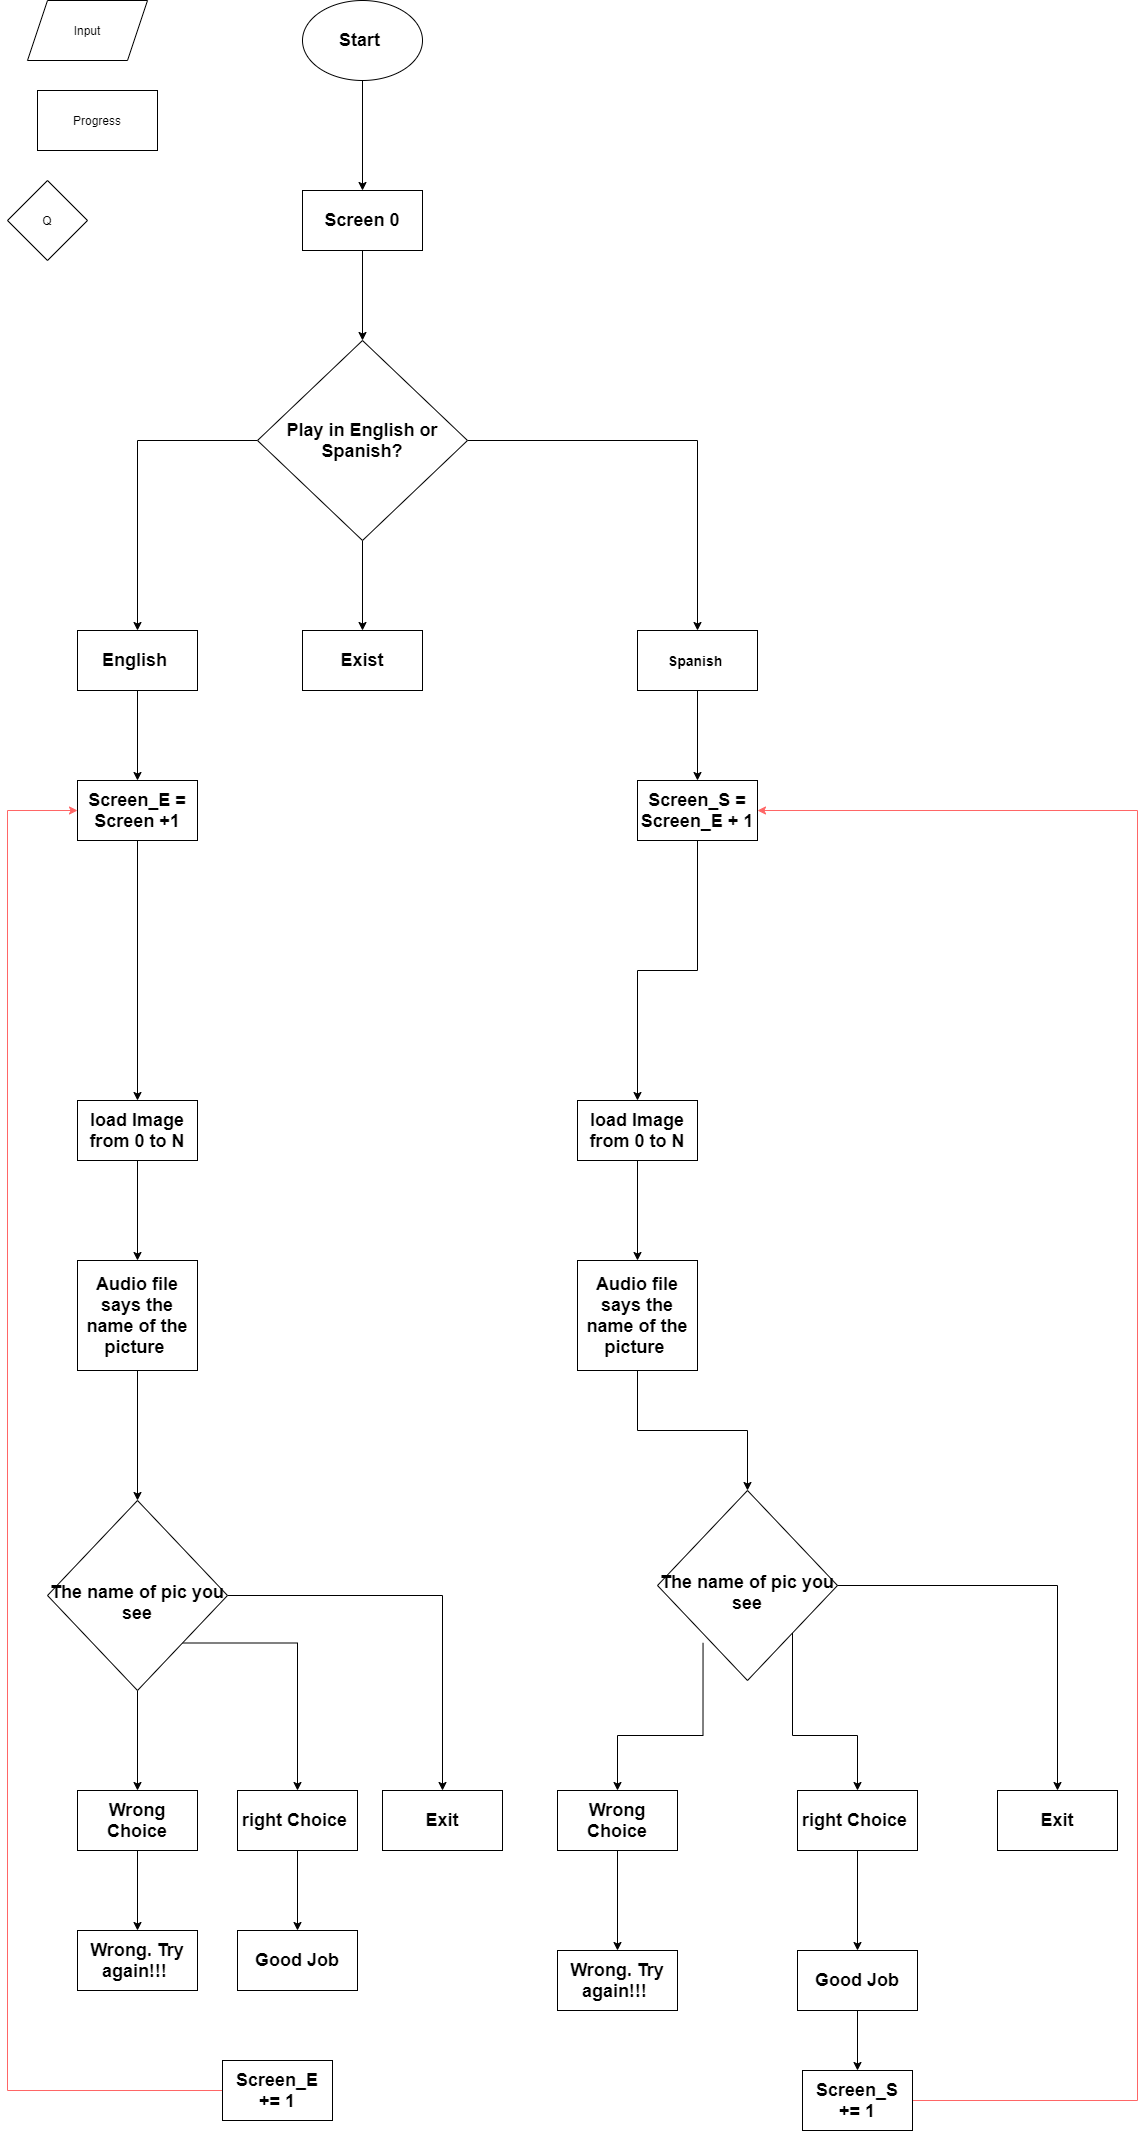

The diagram above was exported from draw.io. Its source (the exported page's mxGraphModel, read from the mxfile embedded in the PNG):
<mxGraphModel dx="1279" dy="603" grid="1" gridSize="10" guides="1" tooltips="1" connect="1" arrows="1" fold="1" page="1" pageScale="1" pageWidth="850" pageHeight="1100" math="0" shadow="0">
  <root>
    <mxCell id="0" />
    <mxCell id="1" parent="0" />
    <mxCell id="qU8igN2SSE3y33piVcxF-27" style="edgeStyle=orthogonalEdgeStyle;rounded=0;orthogonalLoop=1;jettySize=auto;html=1;entryX=0.5;entryY=0;entryDx=0;entryDy=0;" parent="1" source="aG83ZIdeavJpqrbEYlV3-1" target="aG83ZIdeavJpqrbEYlV3-2" edge="1">
      <mxGeometry relative="1" as="geometry" />
    </mxCell>
    <mxCell id="qU8igN2SSE3y33piVcxF-28" style="edgeStyle=orthogonalEdgeStyle;rounded=0;orthogonalLoop=1;jettySize=auto;html=1;entryX=0.5;entryY=0;entryDx=0;entryDy=0;" parent="1" source="aG83ZIdeavJpqrbEYlV3-1" target="aG83ZIdeavJpqrbEYlV3-3" edge="1">
      <mxGeometry relative="1" as="geometry" />
    </mxCell>
    <mxCell id="qU8igN2SSE3y33piVcxF-29" style="edgeStyle=orthogonalEdgeStyle;rounded=0;orthogonalLoop=1;jettySize=auto;html=1;strokeColor=#000000;" parent="1" source="aG83ZIdeavJpqrbEYlV3-1" target="aG83ZIdeavJpqrbEYlV3-4" edge="1">
      <mxGeometry relative="1" as="geometry" />
    </mxCell>
    <mxCell id="aG83ZIdeavJpqrbEYlV3-1" value="&lt;font style=&quot;font-size: 18px&quot;&gt;&lt;b&gt;Play in English or Spanish?&lt;/b&gt;&lt;/font&gt;" style="rhombus;whiteSpace=wrap;html=1;" parent="1" vertex="1">
      <mxGeometry x="300" y="390" width="210" height="200" as="geometry" />
    </mxCell>
    <mxCell id="qU8igN2SSE3y33piVcxF-31" value="" style="edgeStyle=orthogonalEdgeStyle;rounded=0;orthogonalLoop=1;jettySize=auto;html=1;strokeColor=#000000;" parent="1" source="aG83ZIdeavJpqrbEYlV3-2" target="qU8igN2SSE3y33piVcxF-26" edge="1">
      <mxGeometry relative="1" as="geometry" />
    </mxCell>
    <mxCell id="aG83ZIdeavJpqrbEYlV3-2" value="&lt;font style=&quot;font-size: 18px&quot;&gt;&lt;b&gt;English&amp;nbsp;&lt;/b&gt;&lt;/font&gt;" style="rounded=0;whiteSpace=wrap;html=1;" parent="1" vertex="1">
      <mxGeometry x="120" y="680" width="120" height="60" as="geometry" />
    </mxCell>
    <mxCell id="aG83ZIdeavJpqrbEYlV3-3" value="&lt;font style=&quot;font-size: 18px&quot;&gt;&lt;b&gt;Exist&lt;/b&gt;&lt;/font&gt;" style="rounded=0;whiteSpace=wrap;html=1;" parent="1" vertex="1">
      <mxGeometry x="345" y="680" width="120" height="60" as="geometry" />
    </mxCell>
    <mxCell id="qU8igN2SSE3y33piVcxF-32" value="" style="edgeStyle=orthogonalEdgeStyle;rounded=0;orthogonalLoop=1;jettySize=auto;html=1;strokeColor=#000000;" parent="1" source="aG83ZIdeavJpqrbEYlV3-4" target="qU8igN2SSE3y33piVcxF-30" edge="1">
      <mxGeometry relative="1" as="geometry" />
    </mxCell>
    <mxCell id="aG83ZIdeavJpqrbEYlV3-4" value="&lt;font style=&quot;font-size: 14px&quot;&gt;&lt;b&gt;Spanish&amp;nbsp;&lt;/b&gt;&lt;/font&gt;" style="rounded=0;whiteSpace=wrap;html=1;" parent="1" vertex="1">
      <mxGeometry x="680" y="680" width="120" height="60" as="geometry" />
    </mxCell>
    <mxCell id="qU8igN2SSE3y33piVcxF-24" value="" style="edgeStyle=orthogonalEdgeStyle;rounded=0;orthogonalLoop=1;jettySize=auto;html=1;" parent="1" source="aG83ZIdeavJpqrbEYlV3-5" target="qU8igN2SSE3y33piVcxF-23" edge="1">
      <mxGeometry relative="1" as="geometry" />
    </mxCell>
    <mxCell id="aG83ZIdeavJpqrbEYlV3-5" value="&lt;font style=&quot;font-size: 18px&quot;&gt;&lt;b&gt;Start&amp;nbsp;&lt;/b&gt;&lt;/font&gt;" style="ellipse;whiteSpace=wrap;html=1;" parent="1" vertex="1">
      <mxGeometry x="345" y="50" width="120" height="80" as="geometry" />
    </mxCell>
    <mxCell id="qU8igN2SSE3y33piVcxF-34" style="edgeStyle=orthogonalEdgeStyle;rounded=0;orthogonalLoop=1;jettySize=auto;html=1;entryX=0.5;entryY=0;entryDx=0;entryDy=0;strokeColor=#000000;" parent="1" source="qU8igN2SSE3y33piVcxF-1" target="qU8igN2SSE3y33piVcxF-5" edge="1">
      <mxGeometry relative="1" as="geometry" />
    </mxCell>
    <mxCell id="qU8igN2SSE3y33piVcxF-1" value="&lt;font style=&quot;font-size: 18px&quot;&gt;&lt;b&gt;load Image from 0 to N&lt;/b&gt;&lt;/font&gt;" style="rounded=0;whiteSpace=wrap;html=1;" parent="1" vertex="1">
      <mxGeometry x="120" y="1150" width="120" height="60" as="geometry" />
    </mxCell>
    <mxCell id="qU8igN2SSE3y33piVcxF-2" value="Input&lt;br&gt;" style="shape=parallelogram;perimeter=parallelogramPerimeter;whiteSpace=wrap;html=1;fixedSize=1;" parent="1" vertex="1">
      <mxGeometry x="70" y="50" width="120" height="60" as="geometry" />
    </mxCell>
    <mxCell id="qU8igN2SSE3y33piVcxF-3" value="Progress" style="rounded=0;whiteSpace=wrap;html=1;" parent="1" vertex="1">
      <mxGeometry x="80" y="140" width="120" height="60" as="geometry" />
    </mxCell>
    <mxCell id="qU8igN2SSE3y33piVcxF-4" value="Q" style="rhombus;whiteSpace=wrap;html=1;" parent="1" vertex="1">
      <mxGeometry x="50" y="230" width="80" height="80" as="geometry" />
    </mxCell>
    <mxCell id="qU8igN2SSE3y33piVcxF-35" style="edgeStyle=orthogonalEdgeStyle;rounded=0;orthogonalLoop=1;jettySize=auto;html=1;entryX=0.5;entryY=0;entryDx=0;entryDy=0;strokeColor=#000000;" parent="1" source="qU8igN2SSE3y33piVcxF-5" target="qU8igN2SSE3y33piVcxF-7" edge="1">
      <mxGeometry relative="1" as="geometry" />
    </mxCell>
    <mxCell id="qU8igN2SSE3y33piVcxF-5" value="&lt;font style=&quot;font-size: 18px&quot;&gt;&lt;b&gt;Audio file says the name of the picture&amp;nbsp;&lt;/b&gt;&lt;/font&gt;" style="rounded=0;whiteSpace=wrap;html=1;" parent="1" vertex="1">
      <mxGeometry x="120" y="1310" width="120" height="110" as="geometry" />
    </mxCell>
    <mxCell id="qU8igN2SSE3y33piVcxF-37" style="edgeStyle=orthogonalEdgeStyle;rounded=0;orthogonalLoop=1;jettySize=auto;html=1;strokeColor=#000000;" parent="1" source="qU8igN2SSE3y33piVcxF-7" target="qU8igN2SSE3y33piVcxF-12" edge="1">
      <mxGeometry relative="1" as="geometry" />
    </mxCell>
    <mxCell id="qU8igN2SSE3y33piVcxF-38" style="edgeStyle=orthogonalEdgeStyle;rounded=0;orthogonalLoop=1;jettySize=auto;html=1;strokeColor=#000000;exitX=1;exitY=1;exitDx=0;exitDy=0;" parent="1" source="qU8igN2SSE3y33piVcxF-7" target="qU8igN2SSE3y33piVcxF-11" edge="1">
      <mxGeometry relative="1" as="geometry" />
    </mxCell>
    <mxCell id="qU8igN2SSE3y33piVcxF-39" style="edgeStyle=orthogonalEdgeStyle;rounded=0;orthogonalLoop=1;jettySize=auto;html=1;strokeColor=#000000;" parent="1" source="qU8igN2SSE3y33piVcxF-7" target="qU8igN2SSE3y33piVcxF-10" edge="1">
      <mxGeometry relative="1" as="geometry" />
    </mxCell>
    <mxCell id="qU8igN2SSE3y33piVcxF-7" value="&lt;br&gt;&lt;font style=&quot;font-size: 18px&quot;&gt;&lt;b&gt;The name of pic you see&lt;/b&gt;&lt;/font&gt;" style="rhombus;whiteSpace=wrap;html=1;" parent="1" vertex="1">
      <mxGeometry x="90" y="1550" width="180" height="190" as="geometry" />
    </mxCell>
    <mxCell id="qU8igN2SSE3y33piVcxF-10" value="&lt;font style=&quot;font-size: 18px&quot;&gt;&lt;b&gt;Exit&lt;/b&gt;&lt;/font&gt;" style="rounded=0;whiteSpace=wrap;html=1;" parent="1" vertex="1">
      <mxGeometry x="425" y="1840" width="120" height="60" as="geometry" />
    </mxCell>
    <mxCell id="qU8igN2SSE3y33piVcxF-56" value="" style="edgeStyle=orthogonalEdgeStyle;rounded=0;orthogonalLoop=1;jettySize=auto;html=1;strokeColor=#000000;" parent="1" source="qU8igN2SSE3y33piVcxF-11" target="qU8igN2SSE3y33piVcxF-53" edge="1">
      <mxGeometry relative="1" as="geometry" />
    </mxCell>
    <mxCell id="qU8igN2SSE3y33piVcxF-11" value="&lt;font&gt;&lt;span style=&quot;font-size: 18px&quot;&gt;&lt;b&gt;right Choice&amp;nbsp;&lt;/b&gt;&lt;/span&gt;&lt;/font&gt;" style="rounded=0;whiteSpace=wrap;html=1;" parent="1" vertex="1">
      <mxGeometry x="280" y="1840" width="120" height="60" as="geometry" />
    </mxCell>
    <mxCell id="qU8igN2SSE3y33piVcxF-49" style="edgeStyle=orthogonalEdgeStyle;rounded=0;orthogonalLoop=1;jettySize=auto;html=1;entryX=0.5;entryY=0;entryDx=0;entryDy=0;strokeColor=#000000;" parent="1" source="qU8igN2SSE3y33piVcxF-12" target="qU8igN2SSE3y33piVcxF-13" edge="1">
      <mxGeometry relative="1" as="geometry" />
    </mxCell>
    <mxCell id="qU8igN2SSE3y33piVcxF-12" value="&lt;font style=&quot;font-size: 18px&quot;&gt;&lt;b&gt;Wrong Choice&lt;/b&gt;&lt;/font&gt;" style="rounded=0;whiteSpace=wrap;html=1;" parent="1" vertex="1">
      <mxGeometry x="120" y="1840" width="120" height="60" as="geometry" />
    </mxCell>
    <mxCell id="qU8igN2SSE3y33piVcxF-13" value="&lt;font style=&quot;font-size: 18px&quot;&gt;Wrong. Try again!!!&amp;nbsp;&lt;/font&gt;" style="rounded=0;whiteSpace=wrap;html=1;fontStyle=1" parent="1" vertex="1">
      <mxGeometry x="120" y="1980" width="120" height="60" as="geometry" />
    </mxCell>
    <mxCell id="qU8igN2SSE3y33piVcxF-60" style="edgeStyle=orthogonalEdgeStyle;rounded=0;orthogonalLoop=1;jettySize=auto;html=1;strokeColor=#000000;" parent="1" source="qU8igN2SSE3y33piVcxF-14" target="qU8igN2SSE3y33piVcxF-58" edge="1">
      <mxGeometry relative="1" as="geometry" />
    </mxCell>
    <mxCell id="qU8igN2SSE3y33piVcxF-14" value="&lt;b&gt;&lt;font style=&quot;font-size: 18px&quot;&gt;Good Job&lt;/font&gt;&lt;/b&gt;" style="rounded=0;whiteSpace=wrap;html=1;" parent="1" vertex="1">
      <mxGeometry x="840" y="2000" width="120" height="60" as="geometry" />
    </mxCell>
    <mxCell id="qU8igN2SSE3y33piVcxF-19" style="edgeStyle=orthogonalEdgeStyle;rounded=0;orthogonalLoop=1;jettySize=auto;html=1;entryX=0;entryY=0.5;entryDx=0;entryDy=0;strokeColor=#FF6666;" parent="1" source="qU8igN2SSE3y33piVcxF-15" target="qU8igN2SSE3y33piVcxF-26" edge="1">
      <mxGeometry relative="1" as="geometry">
        <mxPoint x="660" y="1180" as="targetPoint" />
        <Array as="points">
          <mxPoint x="50" y="2140" />
          <mxPoint x="50" y="860" />
        </Array>
      </mxGeometry>
    </mxCell>
    <mxCell id="qU8igN2SSE3y33piVcxF-15" value="&lt;font style=&quot;font-size: 18px&quot;&gt;&lt;b&gt;Screen_E += 1&lt;/b&gt;&lt;/font&gt;" style="rounded=0;whiteSpace=wrap;html=1;" parent="1" vertex="1">
      <mxGeometry x="265" y="2110" width="110" height="60" as="geometry" />
    </mxCell>
    <mxCell id="qU8igN2SSE3y33piVcxF-47" style="edgeStyle=orthogonalEdgeStyle;rounded=0;orthogonalLoop=1;jettySize=auto;html=1;strokeColor=#000000;" parent="1" source="qU8igN2SSE3y33piVcxF-20" target="qU8igN2SSE3y33piVcxF-21" edge="1">
      <mxGeometry relative="1" as="geometry" />
    </mxCell>
    <mxCell id="qU8igN2SSE3y33piVcxF-20" value="&lt;font style=&quot;font-size: 18px&quot;&gt;&lt;b&gt;load Image from 0 to N&lt;/b&gt;&lt;/font&gt;" style="rounded=0;whiteSpace=wrap;html=1;" parent="1" vertex="1">
      <mxGeometry x="620" y="1150" width="120" height="60" as="geometry" />
    </mxCell>
    <mxCell id="qU8igN2SSE3y33piVcxF-46" style="edgeStyle=orthogonalEdgeStyle;rounded=0;orthogonalLoop=1;jettySize=auto;html=1;strokeColor=#000000;" parent="1" source="qU8igN2SSE3y33piVcxF-21" target="qU8igN2SSE3y33piVcxF-22" edge="1">
      <mxGeometry relative="1" as="geometry" />
    </mxCell>
    <mxCell id="qU8igN2SSE3y33piVcxF-21" value="&lt;font style=&quot;font-size: 18px&quot;&gt;&lt;b&gt;Audio file says the name of the picture&amp;nbsp;&lt;/b&gt;&lt;/font&gt;" style="rounded=0;whiteSpace=wrap;html=1;" parent="1" vertex="1">
      <mxGeometry x="620" y="1310" width="120" height="110" as="geometry" />
    </mxCell>
    <mxCell id="qU8igN2SSE3y33piVcxF-22" value="&lt;br&gt;&lt;font style=&quot;font-size: 18px&quot;&gt;&lt;b&gt;The name of pic you see&lt;/b&gt;&lt;/font&gt;" style="rhombus;whiteSpace=wrap;html=1;" parent="1" vertex="1">
      <mxGeometry x="700" y="1540" width="180" height="190" as="geometry" />
    </mxCell>
    <mxCell id="qU8igN2SSE3y33piVcxF-25" value="" style="edgeStyle=orthogonalEdgeStyle;rounded=0;orthogonalLoop=1;jettySize=auto;html=1;" parent="1" source="qU8igN2SSE3y33piVcxF-23" target="aG83ZIdeavJpqrbEYlV3-1" edge="1">
      <mxGeometry relative="1" as="geometry" />
    </mxCell>
    <mxCell id="qU8igN2SSE3y33piVcxF-23" value="&lt;font style=&quot;font-size: 18px&quot;&gt;&lt;b&gt;Screen 0&lt;/b&gt;&lt;/font&gt;" style="rounded=0;whiteSpace=wrap;html=1;" parent="1" vertex="1">
      <mxGeometry x="345" y="240" width="120" height="60" as="geometry" />
    </mxCell>
    <mxCell id="qU8igN2SSE3y33piVcxF-33" style="edgeStyle=orthogonalEdgeStyle;rounded=0;orthogonalLoop=1;jettySize=auto;html=1;strokeColor=#000000;" parent="1" source="qU8igN2SSE3y33piVcxF-26" target="qU8igN2SSE3y33piVcxF-1" edge="1">
      <mxGeometry relative="1" as="geometry" />
    </mxCell>
    <mxCell id="qU8igN2SSE3y33piVcxF-26" value="&lt;font style=&quot;font-size: 18px&quot;&gt;&lt;b&gt;Screen_E = Screen +1&lt;/b&gt;&lt;/font&gt;" style="rounded=0;whiteSpace=wrap;html=1;" parent="1" vertex="1">
      <mxGeometry x="120" y="830" width="120" height="60" as="geometry" />
    </mxCell>
    <mxCell id="qU8igN2SSE3y33piVcxF-48" style="edgeStyle=orthogonalEdgeStyle;rounded=0;orthogonalLoop=1;jettySize=auto;html=1;strokeColor=#000000;" parent="1" source="qU8igN2SSE3y33piVcxF-30" target="qU8igN2SSE3y33piVcxF-20" edge="1">
      <mxGeometry relative="1" as="geometry" />
    </mxCell>
    <mxCell id="qU8igN2SSE3y33piVcxF-30" value="&lt;font style=&quot;font-size: 18px&quot;&gt;&lt;b&gt;Screen_S = Screen_E + 1&lt;/b&gt;&lt;/font&gt;" style="rounded=0;whiteSpace=wrap;html=1;" parent="1" vertex="1">
      <mxGeometry x="680" y="830" width="120" height="60" as="geometry" />
    </mxCell>
    <mxCell id="qU8igN2SSE3y33piVcxF-40" style="edgeStyle=orthogonalEdgeStyle;rounded=0;orthogonalLoop=1;jettySize=auto;html=1;strokeColor=#000000;exitX=0.253;exitY=0.802;exitDx=0;exitDy=0;exitPerimeter=0;" parent="1" source="qU8igN2SSE3y33piVcxF-22" target="qU8igN2SSE3y33piVcxF-45" edge="1">
      <mxGeometry relative="1" as="geometry">
        <mxPoint x="690" y="1635" as="sourcePoint" />
      </mxGeometry>
    </mxCell>
    <mxCell id="qU8igN2SSE3y33piVcxF-41" style="edgeStyle=orthogonalEdgeStyle;rounded=0;orthogonalLoop=1;jettySize=auto;html=1;strokeColor=#000000;exitX=1;exitY=1;exitDx=0;exitDy=0;" parent="1" source="qU8igN2SSE3y33piVcxF-22" target="qU8igN2SSE3y33piVcxF-44" edge="1">
      <mxGeometry relative="1" as="geometry">
        <mxPoint x="760" y="1600" as="sourcePoint" />
      </mxGeometry>
    </mxCell>
    <mxCell id="qU8igN2SSE3y33piVcxF-42" style="edgeStyle=orthogonalEdgeStyle;rounded=0;orthogonalLoop=1;jettySize=auto;html=1;strokeColor=#000000;exitX=1;exitY=0.5;exitDx=0;exitDy=0;" parent="1" source="qU8igN2SSE3y33piVcxF-22" target="qU8igN2SSE3y33piVcxF-43" edge="1">
      <mxGeometry relative="1" as="geometry">
        <mxPoint x="780" y="1540" as="sourcePoint" />
      </mxGeometry>
    </mxCell>
    <mxCell id="qU8igN2SSE3y33piVcxF-43" value="&lt;font style=&quot;font-size: 18px&quot;&gt;&lt;b&gt;Exit&lt;/b&gt;&lt;/font&gt;" style="rounded=0;whiteSpace=wrap;html=1;" parent="1" vertex="1">
      <mxGeometry x="1040" y="1840" width="120" height="60" as="geometry" />
    </mxCell>
    <mxCell id="qU8igN2SSE3y33piVcxF-59" style="edgeStyle=orthogonalEdgeStyle;rounded=0;orthogonalLoop=1;jettySize=auto;html=1;strokeColor=#000000;" parent="1" source="qU8igN2SSE3y33piVcxF-44" target="qU8igN2SSE3y33piVcxF-14" edge="1">
      <mxGeometry relative="1" as="geometry" />
    </mxCell>
    <mxCell id="qU8igN2SSE3y33piVcxF-44" value="&lt;font&gt;&lt;span style=&quot;font-size: 18px&quot;&gt;&lt;b&gt;right Choice&amp;nbsp;&lt;/b&gt;&lt;/span&gt;&lt;/font&gt;" style="rounded=0;whiteSpace=wrap;html=1;" parent="1" vertex="1">
      <mxGeometry x="840" y="1840" width="120" height="60" as="geometry" />
    </mxCell>
    <mxCell id="qU8igN2SSE3y33piVcxF-57" style="edgeStyle=orthogonalEdgeStyle;rounded=0;orthogonalLoop=1;jettySize=auto;html=1;entryX=0.5;entryY=0;entryDx=0;entryDy=0;strokeColor=#000000;" parent="1" source="qU8igN2SSE3y33piVcxF-45" target="qU8igN2SSE3y33piVcxF-54" edge="1">
      <mxGeometry relative="1" as="geometry" />
    </mxCell>
    <mxCell id="qU8igN2SSE3y33piVcxF-45" value="&lt;font style=&quot;font-size: 18px&quot;&gt;&lt;b&gt;Wrong Choice&lt;/b&gt;&lt;/font&gt;" style="rounded=0;whiteSpace=wrap;html=1;" parent="1" vertex="1">
      <mxGeometry x="600" y="1840" width="120" height="60" as="geometry" />
    </mxCell>
    <mxCell id="qU8igN2SSE3y33piVcxF-53" value="&lt;b&gt;&lt;font style=&quot;font-size: 18px&quot;&gt;Good Job&lt;/font&gt;&lt;/b&gt;" style="rounded=0;whiteSpace=wrap;html=1;" parent="1" vertex="1">
      <mxGeometry x="280" y="1980" width="120" height="60" as="geometry" />
    </mxCell>
    <mxCell id="qU8igN2SSE3y33piVcxF-54" value="&lt;font style=&quot;font-size: 18px&quot;&gt;Wrong. Try again!!!&amp;nbsp;&lt;/font&gt;" style="rounded=0;whiteSpace=wrap;html=1;fontStyle=1" parent="1" vertex="1">
      <mxGeometry x="600" y="2000" width="120" height="60" as="geometry" />
    </mxCell>
    <mxCell id="qU8igN2SSE3y33piVcxF-61" style="edgeStyle=orthogonalEdgeStyle;rounded=0;orthogonalLoop=1;jettySize=auto;html=1;entryX=1;entryY=0.5;entryDx=0;entryDy=0;strokeColor=#FF6666;" parent="1" source="qU8igN2SSE3y33piVcxF-58" target="qU8igN2SSE3y33piVcxF-30" edge="1">
      <mxGeometry relative="1" as="geometry">
        <mxPoint x="680" y="812.5925699869791" as="targetPoint" />
        <Array as="points">
          <mxPoint x="1180" y="2150" />
          <mxPoint x="1180" y="860" />
        </Array>
      </mxGeometry>
    </mxCell>
    <mxCell id="qU8igN2SSE3y33piVcxF-58" value="&lt;font style=&quot;font-size: 18px&quot;&gt;&lt;b&gt;Screen_S += 1&lt;/b&gt;&lt;/font&gt;" style="rounded=0;whiteSpace=wrap;html=1;" parent="1" vertex="1">
      <mxGeometry x="845" y="2120" width="110" height="60" as="geometry" />
    </mxCell>
  </root>
</mxGraphModel>